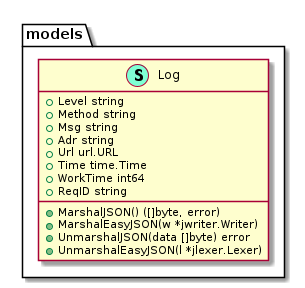

The diagram above was rendered by PlantUML. Its source (embedded in the PNG):
@startuml
namespace models {
    class Log << (S,Aquamarine) >> {
        + Level string
        + Method string
        + Msg string
        + Adr string
        + Url url.URL
        + Time time.Time
        + WorkTime int64
        + ReqID string

        + MarshalJSON() ([]byte, error)
        + MarshalEasyJSON(w *jwriter.Writer) 
        + UnmarshalJSON(data []byte) error
        + UnmarshalEasyJSON(l *jlexer.Lexer) 

    }
}


@enduml